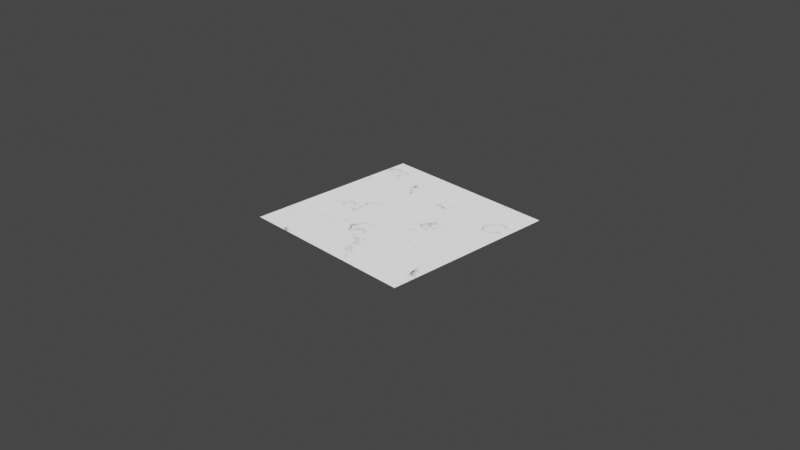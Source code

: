 # Source: cracks.blend  (saved by Blender 3.3.6; exported with 4.5.12 LTS)
import bpy
from mathutils import Matrix  # noqa: F401  (used for matrix-valued properties, if any)

bpy.ops.wm.read_factory_settings(use_empty=True)
scene = bpy.context.scene
scene.name = 'Scene'

# ---- collections
col_collection = bpy.data.collections.new('Collection'); scene.collection.children.link(col_collection)

# ---- materials (node trees are filled in below, after node groups)
mat_cracks_01 = bpy.data.materials.new('cracks_01')

# ---- node groups
ng_cracks_01 = bpy.data.node_groups.new('cracks_01', 'ShaderNodeTree')
_s = ng_cracks_01.interface.new_socket(name='Texture', in_out='OUTPUT', socket_type='NodeSocketFloat')
_s = ng_cracks_01.interface.new_socket(name='Height', in_out='OUTPUT', socket_type='NodeSocketFloat')
_s.min_value = 0.0
_s.max_value = 0.0
_s = ng_cracks_01.interface.new_socket(name='Mask', in_out='OUTPUT', socket_type='NodeSocketFloat')
_s = ng_cracks_01.interface.new_socket(name='Replace Coords', in_out='INPUT', socket_type='NodeSocketVector')
_s.min_value = -1e+04
_s.max_value = 1e+04
_s.hide_value = True
_s = ng_cracks_01.interface.new_socket(name='Seed', in_out='INPUT', socket_type='NodeSocketFloat')
_s.default_value = 0.25
_s.min_value = -1000.0
_s.max_value = 1000.0
_s = ng_cracks_01.interface.new_socket(name='Scale', in_out='INPUT', socket_type='NodeSocketFloat')
_s.default_value = 0.3
_s.min_value = -1e+04
_s.max_value = 1e+04
_s = ng_cracks_01.interface.new_socket(name='Shape', in_out='INPUT', socket_type='NodeSocketFloat')
_s.default_value = 0.87
_s.min_value = 0.0
_s.max_value = 1.0
_s = ng_cracks_01.interface.new_socket(name='Detail', in_out='INPUT', socket_type='NodeSocketFloat')
_s.default_value = 8.7
_s.min_value = 0.0
_s.max_value = 16.0
_s = ng_cracks_01.interface.new_socket(name='Spread', in_out='INPUT', socket_type='NodeSocketFloat')
_s.default_value = 0.3
_s.min_value = 0.0
_s.max_value = 1.0
_s = ng_cracks_01.interface.new_socket(name='Height', in_out='INPUT', socket_type='NodeSocketFloat')
_s.default_value = -0.08
_s.min_value = -10.0
_s.max_value = 0.0
_N = ng_cracks_01.nodes; _L = ng_cracks_01.links
n0 = _N.new('ShaderNodeTexVoronoi'); n0.name = 'Voronoi Texture'; n0.location = (41, -25)
n0.distance = 'MINKOWSKI'
n0.feature = 'F2'
n0.inputs[2].default_value = 2.0
n1 = _N.new('ShaderNodeVectorMath'); n1.name = 'Vector Math.001'; n1.location = (-918, 197)
n1.operation = 'LENGTH'
n2 = _N.new('ShaderNodeMath'); n2.name = 'Math.001'; n2.location = (-746, 127)
n2.hide = True
n2.operation = 'GREATER_THAN'
n2.inputs[1].default_value = 0.0
n2.inputs[2].default_value = 0.0
n3 = _N.new('NodeReroute'); n3.name = 'Reroute'; n3.location = (-996, -15)
n3.width = 16
n3.socket_idname = 'NodeSocketVector'
n4 = _N.new('ShaderNodeMapRange'); n4.name = 'Map Range'; n4.location = (218, -28)
n4.inputs[2].default_value = 3.61
n4.inputs[3].default_value = 1.0
n4.inputs[4].default_value = 0.0
n5 = _N.new('ShaderNodeMath'); n5.name = 'Math'; n5.location = (416, -90)
n5.operation = 'POWER'
n5.inputs[2].default_value = 0.0
n6 = _N.new('NodeGroupOutput'); n6.name = 'Group Output'; n6.location = (1235, -81)
n7 = _N.new('ShaderNodeMath'); n7.name = 'Math.004'; n7.location = (681, -46)
n7.hide = True
n7.operation = 'MULTIPLY'
n7.inputs[1].default_value = 4.0
n7.inputs[2].default_value = 0.0
n8 = _N.new('ShaderNodeMath'); n8.name = 'Math.003'; n8.location = (673, -10)
n8.hide = True
n8.operation = 'SUBTRACT'
n8.inputs[0].default_value = 1.0
n8.inputs[2].default_value = 0.0
n9 = _N.new('ShaderNodeMath'); n9.name = 'Math.002'; n9.location = (674, -147)
n9.hide = True
n9.operation = 'MULTIPLY'
n9.inputs[2].default_value = 0.0
n10 = _N.new('ShaderNodeMath'); n10.name = 'Math.005'; n10.location = (674, -186)
n10.hide = True
n10.operation = 'LESS_THAN'
n10.inputs[1].default_value = 0.0
n10.inputs[2].default_value = 0.0
n11 = _N.new('NodeGroupInput'); n11.name = 'Group Input'; n11.location = (-1237, -27)
n12 = _N.new('ShaderNodeTexCoord'); n12.name = 'Texture Coordinate'; n12.location = (-747, 87)
n12.hide = True
n13 = _N.new('ShaderNodeMix'); n13.name = 'Mix'; n13.location = (-584, 169)
n13.data_type = 'RGBA'
n14 = _N.new('ShaderNodeVectorMath'); n14.name = 'Vector Math'; n14.location = (-394, 28)
n14.operation = 'SCALE'
n15 = _N.new('ShaderNodeMath'); n15.name = 'Math.006'; n15.location = (-586, -18)
n15.hide = True
n15.operation = 'MULTIPLY'
n16 = _N.new('ShaderNodeTexNoise'); n16.name = 'Noise Texture'; n16.location = (-153, 91)
n16.noise_dimensions = '4D'
n16.inputs[2].default_value = 12.0
n17 = _N.new('ShaderNodeMapRange'); n17.name = 'Map Range.002'; n17.location = (-158, -210)
n17.hide = True
n17.inputs[3].default_value = 0.34
n17.inputs[4].default_value = 0.42
n18 = _N.new('ShaderNodeMapRange'); n18.name = 'Map Range.001'; n18.location = (223, -316)
n18.inputs[3].default_value = 0.5
n18.inputs[4].default_value = 2.0
_L.new(n0.outputs[0], n4.inputs[0])
_L.new(n16.outputs[1], n0.inputs[0])
_L.new(n4.outputs[0], n5.inputs[0])
_L.new(n14.outputs[0], n16.inputs[0])
_L.new(n11.outputs[3], n18.inputs[0])
_L.new(n5.outputs[0], n9.inputs[0])
_L.new(n11.outputs[4], n16.inputs[3])
_L.new(n15.outputs[0], n14.inputs[3])
_L.new(n18.outputs[0], n5.inputs[1])
_L.new(n11.outputs[5], n17.inputs[0])
_L.new(n17.outputs[0], n0.inputs[7])
_L.new(n1.outputs[1], n2.inputs[0])
_L.new(n2.outputs[0], n13.inputs[0])
_L.new(n3.outputs[0], n1.inputs[0])
_L.new(n12.outputs[3], n13.inputs[6])
_L.new(n13.outputs[2], n14.inputs[0])
_L.new(n11.outputs[0], n3.inputs[0])
_L.new(n11.outputs[0], n13.inputs[7])
_L.new(n9.outputs[0], n6.inputs[1])
_L.new(n11.outputs[6], n9.inputs[1])
_L.new(n11.outputs[1], n16.inputs[1])
_L.new(n7.outputs[0], n8.inputs[1])
_L.new(n5.outputs[0], n7.inputs[0])
_L.new(n8.outputs[0], n6.inputs[0])
_L.new(n9.outputs[0], n10.inputs[0])
_L.new(n10.outputs[0], n6.inputs[2])
_L.new(n11.outputs[2], n15.inputs[0])
n6.is_active_output = True

# ---- material node trees
mat_cracks_01.use_nodes = True; mat_cracks_01.node_tree.nodes.clear()
_N = mat_cracks_01.node_tree.nodes; _L = mat_cracks_01.node_tree.links
n0 = _N.new('ShaderNodeOutputMaterial'); n0.name = 'Material Output'; n0.location = (300, 300)
n1 = _N.new('ShaderNodeEmission'); n1.name = 'Emission Viewer'; n1.location = (300, 340)
n1.label = 'Viewer'
n1.hide = True
n2 = _N.new('ShaderNodeGroup'); n2.name = 'Group'; n2.location = (-66, 275)
n2.node_tree = ng_cracks_01
n2.inputs[0].default_value = (0.0, 0.0, 0.0)
n2.inputs[1].default_value = 0.25
n2.inputs[2].default_value = 0.3
n2.inputs[3].default_value = 0.87
n2.inputs[4].default_value = 8.7
n2.inputs[5].default_value = 0.3
n2.inputs[6].default_value = -0.08
_L.new(n1.outputs[0], n0.inputs[0])
_L.new(n2.outputs[0], n1.inputs[0])
n0.is_active_output = True

# ---- world
world_world = bpy.data.worlds.new('World'); scene.world = world_world
world_world.use_nodes = True; world_world.node_tree.nodes.clear()
_N = world_world.node_tree.nodes; _L = world_world.node_tree.links
n0 = _N.new('ShaderNodeOutputWorld'); n0.name = 'World Output'; n0.location = (300, 300)
n1 = _N.new('ShaderNodeBackground'); n1.name = 'Background'; n1.location = (10, 300)
n1.inputs[0].default_value = (0.05088, 0.05088, 0.05088, 1.0)
_L.new(n1.outputs[0], n0.inputs[0])
n0.is_active_output = True
world_world.color = (0.05088, 0.05088, 0.05088)
world_world.use_sun_shadow = False
world_world.sun_shadow_jitter_overblur = 0.0

# ---- cameras
cam_camera = bpy.data.cameras.new('Camera')
cam_camera.clip_end = 100.0
cam_camera.ortho_scale = 7.314

# ---- lights
light_light = bpy.data.lights.new('Light', 'POINT')
light_light.transmission_factor = 0.0
light_light.energy = 1000.0
light_light.shadow_soft_size = 0.1
light_light.shadow_maximum_resolution = 0.006
light_light.use_absolute_resolution = True

# ---- meshes
me_plane = bpy.data.meshes.new('Plane')
me_plane.from_pydata([(-1.0, -1.0, 0.0), (1.0, -1.0, 0.0), (-1.0, 1.0, 0.0), (1.0, 1.0, 0.0)], [], [(0, 1, 3, 2)])
_uv = me_plane.uv_layers.new(name='UVMap')
_uv.uv.foreach_set('vector', [0.0, 0.0, 1.0, 0.0, 1.0, 1.0, 0.0, 1.0])
me_plane.materials.append(mat_cracks_01)
me_plane.use_remesh_fix_poles = True
me_plane.use_remesh_preserve_attributes = False
me_plane.update()

# ---- objects
ob_light = bpy.data.objects.new('Light', light_light)
ob_camera = bpy.data.objects.new('Camera', cam_camera)
ob_plane = bpy.data.objects.new('Plane', me_plane)

# ---- transforms, parenting, visibility, modifiers, constraints
ob_light.location = (4.076, 1.005, 5.904)
ob_light.rotation_euler = (0.6503, 0.05522, 1.866)
ob_light.lock_rotations_4d = False
ob_light.empty_display_type = 'ARROWS'
ob_light.color = (0.0, 0.0, 0.0, 0.0)
ob_light.lineart.crease_threshold = 0.0
ob_camera.location = (7.359, -6.926, 4.958)
ob_camera.rotation_euler = (1.109, 0.0, 0.8149)
ob_camera.lock_rotations_4d = False
ob_camera.empty_display_type = 'ARROWS'
ob_camera.color = (0.0, 0.0, 0.0, 0.0)
ob_camera.display_type = 'WIRE'
ob_camera.lineart.crease_threshold = 0.0
ob_plane.location = (0.0, 0.0, 0.0)
ob_plane.cycles.use_adaptive_subdivision = True
_m = ob_plane.modifiers.new('Subdivision', 'SUBSURF')
_m.subdivision_type = 'SIMPLE'

# ---- collection membership
col_collection.objects.link(ob_light)
col_collection.objects.link(ob_camera)
col_collection.objects.link(ob_plane)

# ---- scene / render settings (as saved in the file)
scene.camera = ob_camera
scene.frame_start = 1; scene.frame_end = 250; scene.frame_set(1)
scene.render.engine = 'CYCLES'
scene.cycles.feature_set = 'EXPERIMENTAL'
scene.cycles.use_denoising = False
scene.cycles.sampling_pattern = 'TABULATED_SOBOL'
scene.cycles.use_light_tree = False
scene.view_settings.view_transform = 'Filmic'
bpy.context.view_layer.update()
